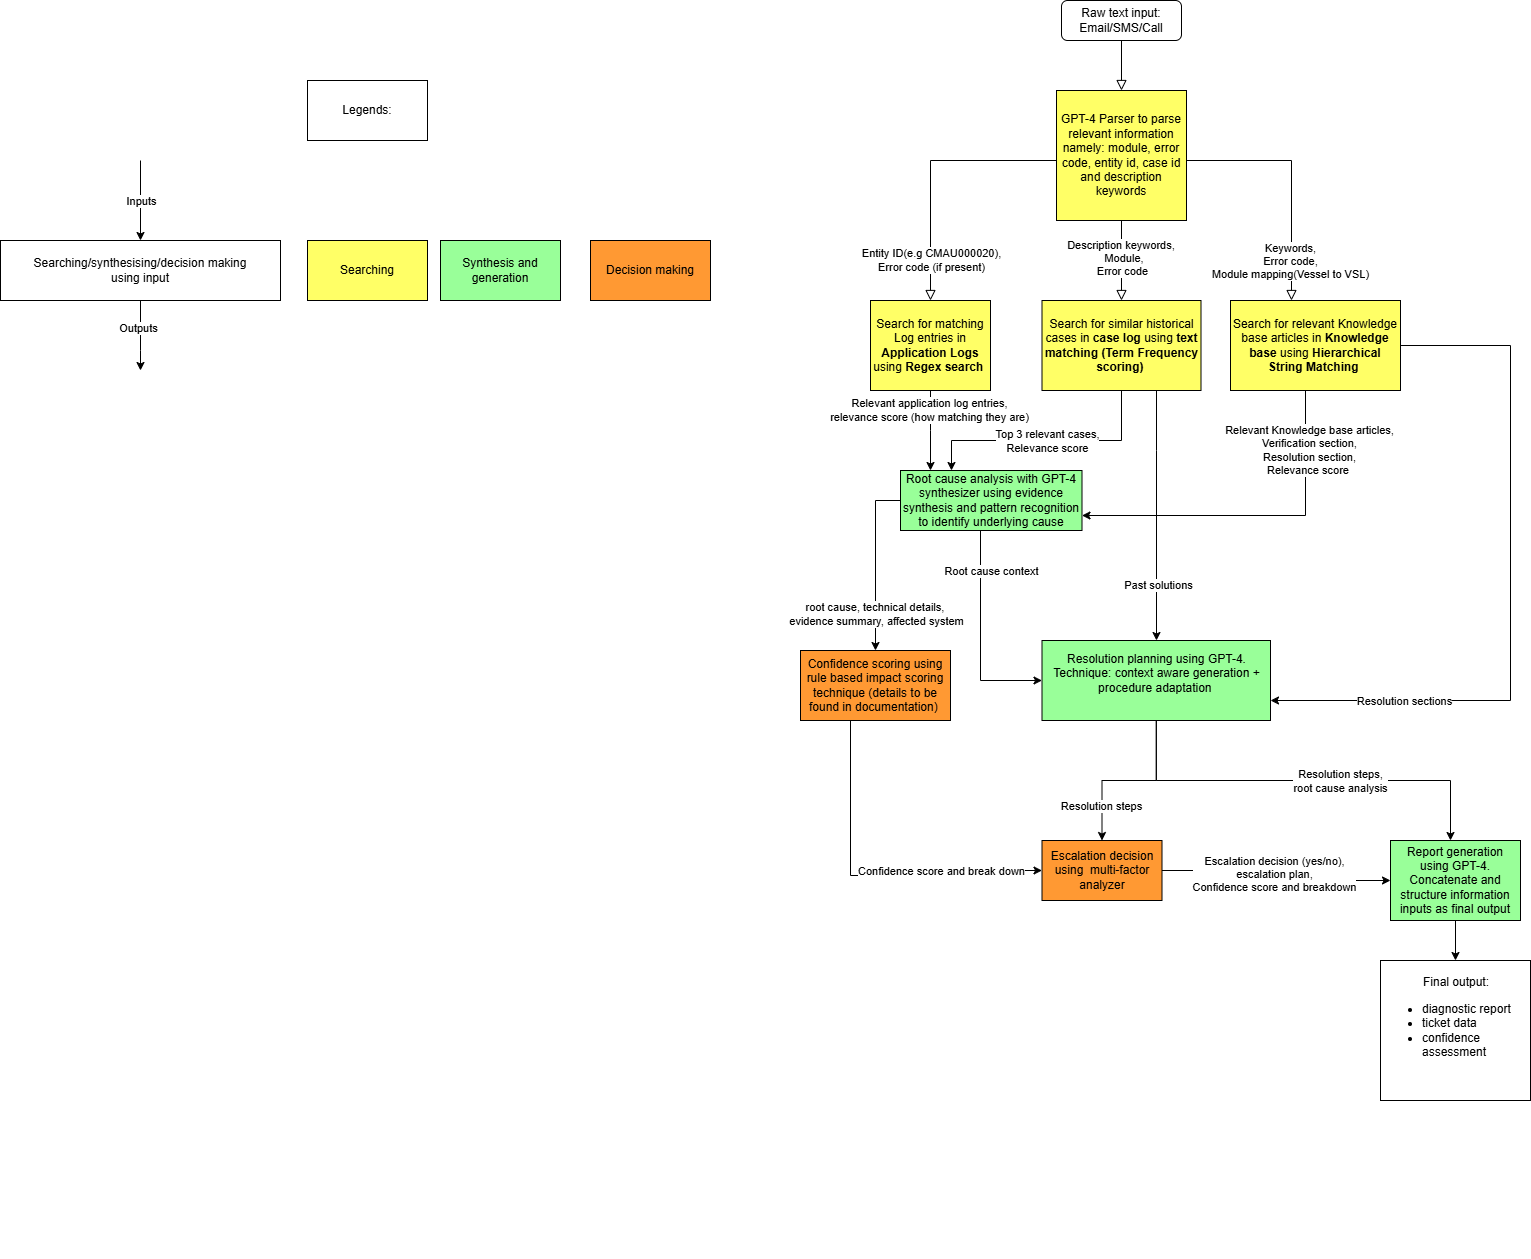

The diagram above was exported from draw.io. Its source (the exported page's mxGraphModel, read from the mxfile embedded in the PNG):
<mxGraphModel dx="2895" dy="1103" grid="1" gridSize="10" guides="1" tooltips="1" connect="1" arrows="1" fold="1" page="1" pageScale="1" pageWidth="827" pageHeight="1169" math="0" shadow="0">
  <root>
    <mxCell id="WIyWlLk6GJQsqaUBKTNV-0" />
    <mxCell id="WIyWlLk6GJQsqaUBKTNV-1" parent="WIyWlLk6GJQsqaUBKTNV-0" />
    <mxCell id="WIyWlLk6GJQsqaUBKTNV-2" value="" style="rounded=0;html=1;jettySize=auto;orthogonalLoop=1;fontSize=11;endArrow=block;endFill=0;endSize=8;strokeWidth=1;shadow=0;labelBackgroundColor=none;edgeStyle=orthogonalEdgeStyle;entryX=0.5;entryY=0;entryDx=0;entryDy=0;" parent="WIyWlLk6GJQsqaUBKTNV-1" source="WIyWlLk6GJQsqaUBKTNV-3" target="6GnlhMs03wfIPfMvCEod-11" edge="1">
      <mxGeometry relative="1" as="geometry">
        <mxPoint x="346" y="150" as="targetPoint" />
      </mxGeometry>
    </mxCell>
    <mxCell id="WIyWlLk6GJQsqaUBKTNV-3" value="Raw text input: Email/SMS/Call" style="rounded=1;whiteSpace=wrap;html=1;fontSize=12;glass=0;strokeWidth=1;shadow=0;" parent="WIyWlLk6GJQsqaUBKTNV-1" vertex="1">
      <mxGeometry x="281" y="40" width="120" height="40" as="geometry" />
    </mxCell>
    <mxCell id="WIyWlLk6GJQsqaUBKTNV-4" value="" style="rounded=0;html=1;jettySize=auto;orthogonalLoop=1;fontSize=11;endArrow=block;endFill=0;endSize=8;strokeWidth=1;shadow=0;labelBackgroundColor=none;edgeStyle=orthogonalEdgeStyle;exitX=0.5;exitY=1;exitDx=0;exitDy=0;" parent="WIyWlLk6GJQsqaUBKTNV-1" source="6GnlhMs03wfIPfMvCEod-11" target="6GnlhMs03wfIPfMvCEod-14" edge="1">
      <mxGeometry y="20" relative="1" as="geometry">
        <mxPoint as="offset" />
        <mxPoint x="346" y="250" as="sourcePoint" />
        <mxPoint x="341" y="370" as="targetPoint" />
      </mxGeometry>
    </mxCell>
    <mxCell id="6GnlhMs03wfIPfMvCEod-13" value="Description keywords,&amp;nbsp;&lt;div&gt;&amp;nbsp;Module,&lt;/div&gt;&lt;div&gt;Error code&lt;/div&gt;" style="edgeLabel;html=1;align=center;verticalAlign=middle;resizable=0;points=[];" vertex="1" connectable="0" parent="WIyWlLk6GJQsqaUBKTNV-4">
      <mxGeometry x="-0.4839" y="4" relative="1" as="geometry">
        <mxPoint x="-4" y="16" as="offset" />
      </mxGeometry>
    </mxCell>
    <mxCell id="6GnlhMs03wfIPfMvCEod-7" value="" style="edgeStyle=orthogonalEdgeStyle;rounded=0;html=1;jettySize=auto;orthogonalLoop=1;fontSize=11;endArrow=block;endFill=0;endSize=8;strokeWidth=1;shadow=0;labelBackgroundColor=none;exitX=0.01;exitY=0.59;exitDx=0;exitDy=0;exitPerimeter=0;" edge="1" parent="WIyWlLk6GJQsqaUBKTNV-1" source="6GnlhMs03wfIPfMvCEod-11" target="6GnlhMs03wfIPfMvCEod-15">
      <mxGeometry x="-0.7778" y="59" relative="1" as="geometry">
        <mxPoint x="20" y="-4" as="offset" />
        <mxPoint x="271.00000000000017" y="232.5" as="sourcePoint" />
        <mxPoint x="150" y="320" as="targetPoint" />
        <Array as="points">
          <mxPoint x="292" y="200" />
          <mxPoint x="150" y="200" />
        </Array>
      </mxGeometry>
    </mxCell>
    <mxCell id="6GnlhMs03wfIPfMvCEod-10" value="Entity ID(e.g CMAU000020),&lt;div&gt;Error code (if present)&lt;/div&gt;" style="edgeLabel;html=1;align=center;verticalAlign=middle;resizable=0;points=[];" vertex="1" connectable="0" parent="6GnlhMs03wfIPfMvCEod-7">
      <mxGeometry x="0.2444" y="4" relative="1" as="geometry">
        <mxPoint x="-4" y="74" as="offset" />
      </mxGeometry>
    </mxCell>
    <mxCell id="6GnlhMs03wfIPfMvCEod-8" value="" style="edgeStyle=orthogonalEdgeStyle;rounded=0;html=1;jettySize=auto;orthogonalLoop=1;fontSize=11;endArrow=block;endFill=0;endSize=8;strokeWidth=1;shadow=0;labelBackgroundColor=none;exitX=0.98;exitY=0.34;exitDx=0;exitDy=0;exitPerimeter=0;" edge="1" parent="WIyWlLk6GJQsqaUBKTNV-1" source="6GnlhMs03wfIPfMvCEod-11" target="6GnlhMs03wfIPfMvCEod-16">
      <mxGeometry y="10" relative="1" as="geometry">
        <mxPoint as="offset" />
        <mxPoint x="431" y="220" as="sourcePoint" />
        <mxPoint x="511" y="340" as="targetPoint" />
        <Array as="points">
          <mxPoint x="389" y="200" />
          <mxPoint x="511" y="200" />
        </Array>
      </mxGeometry>
    </mxCell>
    <mxCell id="6GnlhMs03wfIPfMvCEod-9" value="Keywords,&lt;div&gt;Error code,&lt;/div&gt;&lt;div&gt;Module mapping(Vessel to VSL&lt;span style=&quot;background-color: light-dark(#ffffff, var(--ge-dark-color, #121212)); color: light-dark(rgb(0, 0, 0), rgb(255, 255, 255));&quot;&gt;)&lt;/span&gt;&lt;/div&gt;" style="edgeLabel;html=1;align=center;verticalAlign=middle;resizable=0;points=[];" vertex="1" connectable="0" parent="6GnlhMs03wfIPfMvCEod-8">
      <mxGeometry x="0.0501" y="-1" relative="1" as="geometry">
        <mxPoint x="2" y="99" as="offset" />
      </mxGeometry>
    </mxCell>
    <mxCell id="6GnlhMs03wfIPfMvCEod-11" value="&lt;font&gt;GPT-4 Parser to parse relevant information namely: module, error code, entity id, case id and description keywords&lt;/font&gt;" style="whiteSpace=wrap;html=1;aspect=fixed;fillColor=#FFFF66;" vertex="1" parent="WIyWlLk6GJQsqaUBKTNV-1">
      <mxGeometry x="276" y="130" width="130" height="130" as="geometry" />
    </mxCell>
    <mxCell id="6GnlhMs03wfIPfMvCEod-18" style="edgeStyle=orthogonalEdgeStyle;rounded=0;orthogonalLoop=1;jettySize=auto;html=1;" edge="1" parent="WIyWlLk6GJQsqaUBKTNV-1" source="6GnlhMs03wfIPfMvCEod-14" target="6GnlhMs03wfIPfMvCEod-20">
      <mxGeometry relative="1" as="geometry">
        <mxPoint x="220" y="510" as="targetPoint" />
        <Array as="points">
          <mxPoint x="341" y="480" />
          <mxPoint x="171" y="480" />
        </Array>
      </mxGeometry>
    </mxCell>
    <mxCell id="6GnlhMs03wfIPfMvCEod-21" value="Top 3 relevant cases,&lt;div&gt;Relevance score&lt;/div&gt;" style="edgeLabel;html=1;align=center;verticalAlign=middle;resizable=0;points=[];" vertex="1" connectable="0" parent="6GnlhMs03wfIPfMvCEod-18">
      <mxGeometry x="-0.1752" y="2" relative="1" as="geometry">
        <mxPoint x="-22" y="-2" as="offset" />
      </mxGeometry>
    </mxCell>
    <mxCell id="6GnlhMs03wfIPfMvCEod-31" style="edgeStyle=orthogonalEdgeStyle;rounded=0;orthogonalLoop=1;jettySize=auto;html=1;" edge="1" parent="WIyWlLk6GJQsqaUBKTNV-1" source="6GnlhMs03wfIPfMvCEod-14" target="6GnlhMs03wfIPfMvCEod-33">
      <mxGeometry relative="1" as="geometry">
        <mxPoint x="341" y="660" as="targetPoint" />
        <Array as="points">
          <mxPoint x="376" y="490" />
          <mxPoint x="376" y="490" />
        </Array>
      </mxGeometry>
    </mxCell>
    <mxCell id="6GnlhMs03wfIPfMvCEod-34" value="Past solutions" style="edgeLabel;html=1;align=center;verticalAlign=middle;resizable=0;points=[];" vertex="1" connectable="0" parent="6GnlhMs03wfIPfMvCEod-31">
      <mxGeometry x="0.552" y="1" relative="1" as="geometry">
        <mxPoint as="offset" />
      </mxGeometry>
    </mxCell>
    <mxCell id="6GnlhMs03wfIPfMvCEod-14" value="Search for similar historical cases in &lt;b&gt;case log&lt;/b&gt; using &lt;b&gt;text matching (Term Frequency scoring)&amp;nbsp;&lt;/b&gt;" style="rounded=0;whiteSpace=wrap;html=1;fillColor=#FFFF66;" vertex="1" parent="WIyWlLk6GJQsqaUBKTNV-1">
      <mxGeometry x="261.5" y="340" width="159" height="90" as="geometry" />
    </mxCell>
    <mxCell id="6GnlhMs03wfIPfMvCEod-17" style="edgeStyle=orthogonalEdgeStyle;rounded=0;orthogonalLoop=1;jettySize=auto;html=1;" edge="1" parent="WIyWlLk6GJQsqaUBKTNV-1" source="6GnlhMs03wfIPfMvCEod-15">
      <mxGeometry relative="1" as="geometry">
        <mxPoint x="150" y="510" as="targetPoint" />
      </mxGeometry>
    </mxCell>
    <mxCell id="6GnlhMs03wfIPfMvCEod-22" value="Relevant application log entries,&lt;div&gt;relevance score (how matching they are)&lt;/div&gt;" style="edgeLabel;html=1;align=center;verticalAlign=middle;resizable=0;points=[];" vertex="1" connectable="0" parent="6GnlhMs03wfIPfMvCEod-17">
      <mxGeometry x="-0.528" y="-2" relative="1" as="geometry">
        <mxPoint as="offset" />
      </mxGeometry>
    </mxCell>
    <mxCell id="6GnlhMs03wfIPfMvCEod-15" value="Search for matching Log entries in &lt;b&gt;Application Logs&lt;/b&gt; using &lt;b&gt;Regex search&lt;/b&gt;&amp;nbsp;" style="rounded=0;whiteSpace=wrap;html=1;fillColor=#FFFF66;" vertex="1" parent="WIyWlLk6GJQsqaUBKTNV-1">
      <mxGeometry x="90" y="340" width="120" height="90" as="geometry" />
    </mxCell>
    <mxCell id="6GnlhMs03wfIPfMvCEod-26" style="edgeStyle=orthogonalEdgeStyle;rounded=0;orthogonalLoop=1;jettySize=auto;html=1;entryX=1;entryY=0.75;entryDx=0;entryDy=0;" edge="1" parent="WIyWlLk6GJQsqaUBKTNV-1" source="6GnlhMs03wfIPfMvCEod-16" target="6GnlhMs03wfIPfMvCEod-20">
      <mxGeometry relative="1" as="geometry">
        <Array as="points">
          <mxPoint x="525" y="555" />
        </Array>
      </mxGeometry>
    </mxCell>
    <mxCell id="6GnlhMs03wfIPfMvCEod-28" value="Relevant Knowledge base articles,&lt;div&gt;Verification section,&lt;/div&gt;&lt;div&gt;Resolution section,&lt;br&gt;&lt;div&gt;&lt;div&gt;&lt;div&gt;Relevance score&amp;nbsp;&lt;/div&gt;&lt;/div&gt;&lt;/div&gt;&lt;/div&gt;" style="edgeLabel;html=1;align=center;verticalAlign=middle;resizable=0;points=[];" vertex="1" connectable="0" parent="6GnlhMs03wfIPfMvCEod-26">
      <mxGeometry x="-0.6602" y="3" relative="1" as="geometry">
        <mxPoint as="offset" />
      </mxGeometry>
    </mxCell>
    <mxCell id="6GnlhMs03wfIPfMvCEod-37" style="edgeStyle=orthogonalEdgeStyle;rounded=0;orthogonalLoop=1;jettySize=auto;html=1;entryX=1;entryY=0.75;entryDx=0;entryDy=0;" edge="1" parent="WIyWlLk6GJQsqaUBKTNV-1" source="6GnlhMs03wfIPfMvCEod-16" target="6GnlhMs03wfIPfMvCEod-33">
      <mxGeometry relative="1" as="geometry">
        <Array as="points">
          <mxPoint x="730" y="385" />
          <mxPoint x="730" y="740" />
        </Array>
      </mxGeometry>
    </mxCell>
    <mxCell id="6GnlhMs03wfIPfMvCEod-38" value="Resolution sections" style="edgeLabel;html=1;align=center;verticalAlign=middle;resizable=0;points=[];" vertex="1" connectable="0" parent="6GnlhMs03wfIPfMvCEod-37">
      <mxGeometry x="0.4884" y="1" relative="1" as="geometry">
        <mxPoint x="-47" y="-1" as="offset" />
      </mxGeometry>
    </mxCell>
    <mxCell id="6GnlhMs03wfIPfMvCEod-16" value="Search for relevant Knowledge base articles in &lt;b&gt;Knowledge base&lt;/b&gt; using &lt;b&gt;Hierarchical String Matching&lt;/b&gt;&amp;nbsp;" style="rounded=0;whiteSpace=wrap;html=1;fillColor=#FFFF66;" vertex="1" parent="WIyWlLk6GJQsqaUBKTNV-1">
      <mxGeometry x="450" y="340" width="170" height="90" as="geometry" />
    </mxCell>
    <mxCell id="6GnlhMs03wfIPfMvCEod-23" style="edgeStyle=orthogonalEdgeStyle;rounded=0;orthogonalLoop=1;jettySize=auto;html=1;" edge="1" parent="WIyWlLk6GJQsqaUBKTNV-1" source="6GnlhMs03wfIPfMvCEod-20" target="6GnlhMs03wfIPfMvCEod-24">
      <mxGeometry relative="1" as="geometry">
        <mxPoint x="50" y="660" as="targetPoint" />
        <Array as="points">
          <mxPoint x="95" y="540" />
        </Array>
      </mxGeometry>
    </mxCell>
    <mxCell id="6GnlhMs03wfIPfMvCEod-25" value="root cause,&amp;nbsp;&lt;span style=&quot;background-color: light-dark(#ffffff, var(--ge-dark-color, #121212)); color: light-dark(rgb(0, 0, 0), rgb(255, 255, 255));&quot;&gt;technical details,&amp;nbsp;&lt;/span&gt;&lt;div&gt;&lt;span style=&quot;background-color: light-dark(#ffffff, var(--ge-dark-color, #121212)); color: light-dark(rgb(0, 0, 0), rgb(255, 255, 255));&quot;&gt;evidence summary, affected system&lt;/span&gt;&lt;/div&gt;" style="edgeLabel;html=1;align=center;verticalAlign=middle;resizable=0;points=[];" vertex="1" connectable="0" parent="6GnlhMs03wfIPfMvCEod-23">
      <mxGeometry x="0.048" y="-1" relative="1" as="geometry">
        <mxPoint x="1" y="46" as="offset" />
      </mxGeometry>
    </mxCell>
    <mxCell id="6GnlhMs03wfIPfMvCEod-32" style="edgeStyle=orthogonalEdgeStyle;rounded=0;orthogonalLoop=1;jettySize=auto;html=1;entryX=0;entryY=0.5;entryDx=0;entryDy=0;" edge="1" parent="WIyWlLk6GJQsqaUBKTNV-1" source="6GnlhMs03wfIPfMvCEod-20" target="6GnlhMs03wfIPfMvCEod-33">
      <mxGeometry relative="1" as="geometry">
        <mxPoint x="170.75" y="660" as="targetPoint" />
        <Array as="points">
          <mxPoint x="200" y="720" />
        </Array>
      </mxGeometry>
    </mxCell>
    <mxCell id="6GnlhMs03wfIPfMvCEod-35" value="Root cause context" style="edgeLabel;html=1;align=center;verticalAlign=middle;resizable=0;points=[];" vertex="1" connectable="0" parent="6GnlhMs03wfIPfMvCEod-32">
      <mxGeometry x="0.0934" y="2" relative="1" as="geometry">
        <mxPoint x="8" y="-76" as="offset" />
      </mxGeometry>
    </mxCell>
    <mxCell id="6GnlhMs03wfIPfMvCEod-20" value="Root cause analysis with GPT-4 synthesizer using evidence synthesis and pattern recognition to identify underlying cause" style="rounded=0;whiteSpace=wrap;html=1;fillColor=#99FF99;" vertex="1" parent="WIyWlLk6GJQsqaUBKTNV-1">
      <mxGeometry x="120" y="510" width="181.5" height="60" as="geometry" />
    </mxCell>
    <mxCell id="6GnlhMs03wfIPfMvCEod-44" style="edgeStyle=orthogonalEdgeStyle;rounded=0;orthogonalLoop=1;jettySize=auto;html=1;entryX=0;entryY=0.5;entryDx=0;entryDy=0;" edge="1" parent="WIyWlLk6GJQsqaUBKTNV-1" target="6GnlhMs03wfIPfMvCEod-42">
      <mxGeometry relative="1" as="geometry">
        <mxPoint x="31.5" y="690" as="sourcePoint" />
        <mxPoint x="301.5" y="915" as="targetPoint" />
        <Array as="points">
          <mxPoint x="70" y="690" />
          <mxPoint x="70" y="915" />
          <mxPoint x="240" y="915" />
          <mxPoint x="240" y="910" />
        </Array>
      </mxGeometry>
    </mxCell>
    <mxCell id="6GnlhMs03wfIPfMvCEod-45" value="Confidence score and break down" style="edgeLabel;html=1;align=center;verticalAlign=middle;resizable=0;points=[];" vertex="1" connectable="0" parent="6GnlhMs03wfIPfMvCEod-44">
      <mxGeometry x="0.4667" y="-3" relative="1" as="geometry">
        <mxPoint x="17" y="-8" as="offset" />
      </mxGeometry>
    </mxCell>
    <mxCell id="6GnlhMs03wfIPfMvCEod-24" value="Confidence scoring using rule based impact scoring technique (details to be found in documentation)&amp;nbsp;" style="rounded=0;whiteSpace=wrap;html=1;fillColor=#FF9933;" vertex="1" parent="WIyWlLk6GJQsqaUBKTNV-1">
      <mxGeometry x="20" y="690" width="150" height="70" as="geometry" />
    </mxCell>
    <mxCell id="6GnlhMs03wfIPfMvCEod-41" style="edgeStyle=orthogonalEdgeStyle;rounded=0;orthogonalLoop=1;jettySize=auto;html=1;" edge="1" parent="WIyWlLk6GJQsqaUBKTNV-1" source="6GnlhMs03wfIPfMvCEod-33" target="6GnlhMs03wfIPfMvCEod-42">
      <mxGeometry relative="1" as="geometry">
        <mxPoint x="270" y="860" as="targetPoint" />
      </mxGeometry>
    </mxCell>
    <mxCell id="6GnlhMs03wfIPfMvCEod-49" value="Resolution steps" style="edgeLabel;html=1;align=center;verticalAlign=middle;resizable=0;points=[];" vertex="1" connectable="0" parent="6GnlhMs03wfIPfMvCEod-41">
      <mxGeometry x="0.6113" y="-1" relative="1" as="geometry">
        <mxPoint as="offset" />
      </mxGeometry>
    </mxCell>
    <mxCell id="6GnlhMs03wfIPfMvCEod-46" style="edgeStyle=orthogonalEdgeStyle;rounded=0;orthogonalLoop=1;jettySize=auto;html=1;" edge="1" parent="WIyWlLk6GJQsqaUBKTNV-1" source="6GnlhMs03wfIPfMvCEod-33" target="6GnlhMs03wfIPfMvCEod-47">
      <mxGeometry relative="1" as="geometry">
        <mxPoint x="490" y="880" as="targetPoint" />
        <Array as="points">
          <mxPoint x="376" y="820" />
          <mxPoint x="670" y="820" />
        </Array>
      </mxGeometry>
    </mxCell>
    <mxCell id="6GnlhMs03wfIPfMvCEod-50" value="Resolution steps,&lt;div&gt;root cause analysis&lt;/div&gt;" style="edgeLabel;html=1;align=center;verticalAlign=middle;resizable=0;points=[];" vertex="1" connectable="0" parent="6GnlhMs03wfIPfMvCEod-46">
      <mxGeometry x="0.6584" y="6" relative="1" as="geometry">
        <mxPoint x="-99" y="6" as="offset" />
      </mxGeometry>
    </mxCell>
    <mxCell id="6GnlhMs03wfIPfMvCEod-33" value="Resolution planning using GPT-4.&lt;div&gt;Technique: context aware generation + procedure adaptation&amp;nbsp;&lt;/div&gt;&lt;div&gt;&lt;br&gt;&lt;/div&gt;" style="rounded=0;whiteSpace=wrap;html=1;fillColor=#99FF99;" vertex="1" parent="WIyWlLk6GJQsqaUBKTNV-1">
      <mxGeometry x="261.5" y="680" width="228.5" height="80" as="geometry" />
    </mxCell>
    <mxCell id="6GnlhMs03wfIPfMvCEod-51" style="edgeStyle=orthogonalEdgeStyle;rounded=0;orthogonalLoop=1;jettySize=auto;html=1;entryX=0;entryY=0.5;entryDx=0;entryDy=0;" edge="1" parent="WIyWlLk6GJQsqaUBKTNV-1" source="6GnlhMs03wfIPfMvCEod-42" target="6GnlhMs03wfIPfMvCEod-47">
      <mxGeometry relative="1" as="geometry" />
    </mxCell>
    <mxCell id="6GnlhMs03wfIPfMvCEod-52" value="Escalation decision (yes/no),&lt;div&gt;escalation plan,&lt;/div&gt;&lt;div&gt;Confidence score and breakdown&lt;/div&gt;" style="edgeLabel;html=1;align=center;verticalAlign=middle;resizable=0;points=[];" vertex="1" connectable="0" parent="6GnlhMs03wfIPfMvCEod-51">
      <mxGeometry x="-0.0111" y="-2" relative="1" as="geometry">
        <mxPoint as="offset" />
      </mxGeometry>
    </mxCell>
    <mxCell id="6GnlhMs03wfIPfMvCEod-42" value="Escalation decision using&amp;nbsp; multi-factor analyzer" style="rounded=0;whiteSpace=wrap;html=1;fillColor=#FF9933;" vertex="1" parent="WIyWlLk6GJQsqaUBKTNV-1">
      <mxGeometry x="261.5" y="880" width="120" height="60" as="geometry" />
    </mxCell>
    <mxCell id="6GnlhMs03wfIPfMvCEod-53" style="edgeStyle=orthogonalEdgeStyle;rounded=0;orthogonalLoop=1;jettySize=auto;html=1;" edge="1" parent="WIyWlLk6GJQsqaUBKTNV-1" source="6GnlhMs03wfIPfMvCEod-47" target="6GnlhMs03wfIPfMvCEod-54">
      <mxGeometry relative="1" as="geometry">
        <mxPoint x="590" y="1000" as="targetPoint" />
      </mxGeometry>
    </mxCell>
    <mxCell id="6GnlhMs03wfIPfMvCEod-47" value="Report generation using GPT-4. Concatenate and structure information inputs as final output" style="rounded=0;whiteSpace=wrap;html=1;fillColor=#99FF99;" vertex="1" parent="WIyWlLk6GJQsqaUBKTNV-1">
      <mxGeometry x="610" y="880" width="130" height="80" as="geometry" />
    </mxCell>
    <mxCell id="6GnlhMs03wfIPfMvCEod-54" value="&lt;div style=&quot;text-align: center;&quot;&gt;&lt;span style=&quot;background-color: transparent; color: light-dark(rgb(0, 0, 0), rgb(255, 255, 255));&quot;&gt;Final output:&lt;/span&gt;&lt;/div&gt;&lt;div&gt;&lt;ul&gt;&lt;li&gt;diagnostic report&lt;/li&gt;&lt;li&gt;ticket data&lt;/li&gt;&lt;li&gt;confidence assessment&lt;/li&gt;&lt;/ul&gt;&lt;/div&gt;&lt;div&gt;&lt;div&gt;&lt;br&gt;&lt;/div&gt;&lt;/div&gt;" style="rounded=0;whiteSpace=wrap;html=1;align=left;" vertex="1" parent="WIyWlLk6GJQsqaUBKTNV-1">
      <mxGeometry x="600" y="1000" width="150" height="140" as="geometry" />
    </mxCell>
    <mxCell id="6GnlhMs03wfIPfMvCEod-55" value="Searching" style="rounded=0;whiteSpace=wrap;html=1;fillColor=#FFFF66;" vertex="1" parent="WIyWlLk6GJQsqaUBKTNV-1">
      <mxGeometry x="-473" y="280" width="120" height="60" as="geometry" />
    </mxCell>
    <mxCell id="6GnlhMs03wfIPfMvCEod-56" value="Synthesis and generation" style="rounded=0;whiteSpace=wrap;html=1;fillColor=#99FF99;" vertex="1" parent="WIyWlLk6GJQsqaUBKTNV-1">
      <mxGeometry x="-340" y="280" width="120" height="60" as="geometry" />
    </mxCell>
    <mxCell id="6GnlhMs03wfIPfMvCEod-57" value="Decision making" style="rounded=0;whiteSpace=wrap;html=1;fillColor=#FF9933;" vertex="1" parent="WIyWlLk6GJQsqaUBKTNV-1">
      <mxGeometry x="-190" y="280" width="120" height="60" as="geometry" />
    </mxCell>
    <mxCell id="6GnlhMs03wfIPfMvCEod-63" style="edgeStyle=orthogonalEdgeStyle;rounded=0;orthogonalLoop=1;jettySize=auto;html=1;" edge="1" parent="WIyWlLk6GJQsqaUBKTNV-1" source="6GnlhMs03wfIPfMvCEod-58">
      <mxGeometry relative="1" as="geometry">
        <mxPoint x="-640" y="410" as="targetPoint" />
        <Array as="points">
          <mxPoint x="-640" y="390" />
          <mxPoint x="-640" y="390" />
        </Array>
      </mxGeometry>
    </mxCell>
    <mxCell id="6GnlhMs03wfIPfMvCEod-64" value="Outputs" style="edgeLabel;html=1;align=center;verticalAlign=middle;resizable=0;points=[];" vertex="1" connectable="0" parent="6GnlhMs03wfIPfMvCEod-63">
      <mxGeometry x="-0.2341" y="-3" relative="1" as="geometry">
        <mxPoint as="offset" />
      </mxGeometry>
    </mxCell>
    <mxCell id="6GnlhMs03wfIPfMvCEod-58" value="Searching/synthesising/decision making&lt;div&gt;using input&lt;/div&gt;" style="rounded=0;whiteSpace=wrap;html=1;" vertex="1" parent="WIyWlLk6GJQsqaUBKTNV-1">
      <mxGeometry x="-780" y="280" width="280" height="60" as="geometry" />
    </mxCell>
    <mxCell id="6GnlhMs03wfIPfMvCEod-59" value="" style="endArrow=classic;html=1;rounded=0;entryX=0.5;entryY=0;entryDx=0;entryDy=0;" edge="1" parent="WIyWlLk6GJQsqaUBKTNV-1" target="6GnlhMs03wfIPfMvCEod-58">
      <mxGeometry width="50" height="50" relative="1" as="geometry">
        <mxPoint x="-640" y="200" as="sourcePoint" />
        <mxPoint x="-760" y="210" as="targetPoint" />
      </mxGeometry>
    </mxCell>
    <mxCell id="6GnlhMs03wfIPfMvCEod-60" value="Inputs" style="edgeLabel;html=1;align=center;verticalAlign=middle;resizable=0;points=[];" vertex="1" connectable="0" parent="6GnlhMs03wfIPfMvCEod-59">
      <mxGeometry relative="1" as="geometry">
        <mxPoint as="offset" />
      </mxGeometry>
    </mxCell>
    <mxCell id="6GnlhMs03wfIPfMvCEod-65" value="Legends:" style="rounded=0;whiteSpace=wrap;html=1;" vertex="1" parent="WIyWlLk6GJQsqaUBKTNV-1">
      <mxGeometry x="-473" y="120" width="120" height="60" as="geometry" />
    </mxCell>
    <mxCell id="6GnlhMs03wfIPfMvCEod-67" style="edgeStyle=orthogonalEdgeStyle;rounded=0;orthogonalLoop=1;jettySize=auto;html=1;" edge="1" parent="WIyWlLk6GJQsqaUBKTNV-1">
      <mxGeometry relative="1" as="geometry">
        <mxPoint x="-300" y="1290" as="targetPoint" />
        <mxPoint x="-300" y="1290" as="sourcePoint" />
      </mxGeometry>
    </mxCell>
  </root>
</mxGraphModel>